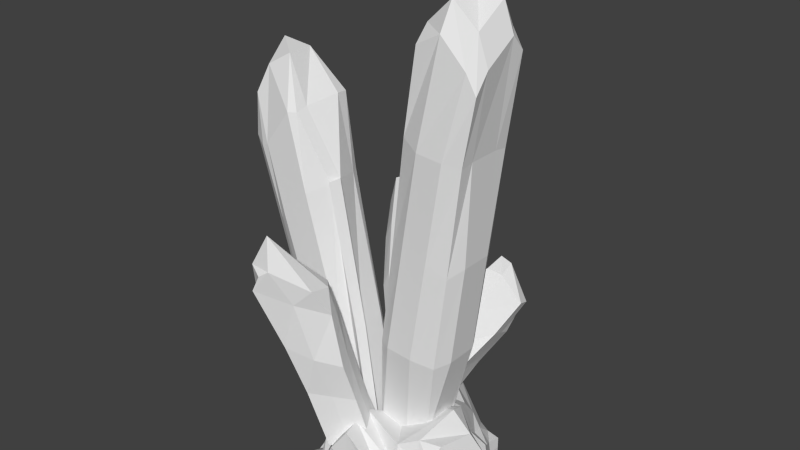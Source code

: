 # Source: crystals03.blend  (saved by Blender 2.72.0; exported with 4.5.12 LTS)
import bpy
from mathutils import Matrix  # noqa: F401  (used for matrix-valued properties, if any)

bpy.ops.wm.read_factory_settings(use_empty=True)
scene = bpy.context.scene
scene.name = 'Scene'

# ---- collections
col_collection_11 = bpy.data.collections.new('Collection 11'); scene.collection.children.link(col_collection_11)

# ---- materials (node trees are filled in below, after node groups)
mat_material = bpy.data.materials.new('Material')
mat_material.alpha_threshold = 0.0
mat_material.use_transparent_shadow = False
mat_material.roughness = 0.5

# ---- material node trees

# ---- world
world_world = bpy.data.worlds.new('World'); scene.world = world_world
world_world.color = (0.05088, 0.05088, 0.05088)
world_world.use_sun_shadow = False
world_world.sun_shadow_jitter_overblur = 0.0
world_world.cycles.sampling_method = 'MANUAL'
world_world.cycles.sample_map_resolution = 256

# ---- meshes
me_cube_008 = bpy.data.meshes.new('Cube.008')
me_cube_008.from_pydata([(0.06955, -0.002234, -0.4027), (-0.06161, -0.1679, 0.3148), (0.01685, 0.1377, -0.4738), (-0.1256, -0.006415, 0.2596), (0.1934, 0.09411, -0.4046), (0.0605, -0.04856, 0.2484), (0.1407, 0.234, -0.4756), (-0.001877, 0.09201, 0.2115), (0.01834, -0.04786, -0.1749), (-0.02782, -0.09924, 0.02038), (-0.08632, -0.1757, 0.2568), (-0.1323, -0.01523, 0.1767), (-0.07463, 0.02509, -0.04273), (-0.02847, 0.07647, -0.238), (0.01333, 0.1273, 0.09031), (0.04969, 0.1605, -0.1074), (0.08435, 0.1925, -0.2766), (0.0873, 0.01469, 0.1409), (0.1259, 0.02367, -0.0582), (0.1431, 0.06559, -0.2103), (-0.1165, -0.1421, 0.333), (0.0432, 0.06774, -0.4383), (0.05349, 0.03815, 0.2275), (0.167, 0.1641, -0.4401), (0.06135, 0.06557, 0.1234), (0.08852, 0.09293, -0.0697), (0.1198, 0.1221, -0.2366), (-0.1167, -0.129, 0.2323), (-0.05122, -0.03708, -0.01117), (-0.005064, 0.0143, -0.2065), (-0.08168, 0.0201, 0.298), (0.07876, 0.1859, -0.4747), (-0.03339, -0.1516, 0.3345), (0.1315, 0.04594, -0.4037), (0.01224, -0.08808, 0.1965), (0.05612, -0.04699, -0.0236), (0.08072, 0.008865, -0.1926), (-0.08057, 0.07767, 0.1648), (-0.0302, 0.1176, -0.04974), (0.008465, 0.1607, -0.2335), (-0.06491, -0.1172, 0.4454), (0.1051, 0.1159, -0.4392)], [], [(29, 13, 2, 21), (39, 16, 6, 31), (26, 19, 4, 23), (36, 8, 0, 33), (41, 31, 6, 23), (40, 30, 3, 20), (32, 1, 10, 34), (34, 10, 9, 35), (35, 9, 8, 36), (22, 5, 17, 24), (24, 17, 18, 25), (25, 18, 19, 26), (30, 7, 14, 37), (37, 14, 15, 38), (38, 15, 16, 39), (20, 3, 11, 27), (27, 11, 12, 28), (28, 12, 13, 29), (9, 28, 29, 8), (10, 27, 28, 9), (1, 20, 27, 10), (15, 25, 26, 16), (14, 24, 25, 15), (7, 22, 24, 14), (32, 40, 20, 1), (33, 41, 23, 4), (16, 26, 23, 6), (8, 29, 21, 0), (0, 21, 41, 33), (5, 22, 40, 32), (12, 38, 39, 13), (11, 37, 38, 12), (3, 30, 37, 11), (18, 35, 36, 19), (17, 34, 35, 18), (5, 32, 34, 17), (22, 7, 30, 40), (21, 2, 31, 41), (19, 36, 33, 4), (13, 39, 31, 2)])
_uv = me_cube_008.uv_layers.new(name='UVMap')
_uv.uv.foreach_set('vector', [0.3196, 0.3107, 0.2525, 0.2778, 0.207, 0.09281, 0.2735, 0.07404, 0.1572, 0.262, 0.1037, 0.2022, 0.1304, 0.08406, 0.1643, 0.08016, 0.6288, 0.2011, 0.5695, 0.2399, 0.5489, 0.07175, 0.5884, 0.005218, 0.4934, 0.2788, 0.4097, 0.314, 0.4385, 0.1131, 0.4935, 0.08638, 0.1972, 0.0001114, 0.1643, 0.08016, 0.1304, 0.08406, 0.07977, 0.01606, 0.1736, 0.9999, 0.1559, 0.8003, 0.2093, 0.7775, 0.2807, 0.9118, 0.4448, 0.8173, 0.4131, 0.8048, 0.3857, 0.7641, 0.4753, 0.6829, 0.4753, 0.6829, 0.3857, 0.7641, 0.388, 0.5278, 0.4756, 0.4605, 0.4756, 0.4605, 0.388, 0.5278, 0.4097, 0.314, 0.4934, 0.2788, 0.6173, 0.7051, 0.535, 0.7146, 0.5841, 0.609, 0.6447, 0.5911, 0.6447, 0.5911, 0.5841, 0.609, 0.5658, 0.4021, 0.6447, 0.3827, 0.6447, 0.3827, 0.5658, 0.4021, 0.5695, 0.2399, 0.6288, 0.2011, 0.1559, 0.8003, 0.0823, 0.7009, 0.07985, 0.5808, 0.1593, 0.6719, 0.1593, 0.6719, 0.07985, 0.5808, 0.08493, 0.3713, 0.1612, 0.4558, 0.1612, 0.4558, 0.08493, 0.3713, 0.1037, 0.2022, 0.1572, 0.262, 0.2807, 0.9118, 0.2093, 0.7775, 0.2445, 0.7138, 0.3288, 0.8085, 0.3288, 0.8085, 0.2445, 0.7138, 0.2632, 0.4922, 0.3288, 0.533, 0.3288, 0.533, 0.2632, 0.4922, 0.2525, 0.2778, 0.3196, 0.3107, 0.388, 0.5278, 0.329, 0.4826, 0.3488, 0.2644, 0.4097, 0.314, 0.3857, 0.7641, 0.3337, 0.7483, 0.329, 0.4826, 0.388, 0.5278, 0.4131, 0.8048, 0.3692, 0.8432, 0.3337, 0.7483, 0.3857, 0.7641, 0.08493, 0.3713, 0.001949, 0.4098, 0.02033, 0.23, 0.1037, 0.2022, 0.07985, 0.5808, 0.0001114, 0.6241, 0.001949, 0.4098, 0.08493, 0.3713, 0.0823, 0.7009, 0.01475, 0.7448, 0.0001114, 0.6241, 0.07985, 0.5808, 0.4448, 0.8173, 0.4646, 0.9279, 0.3692, 0.8432, 0.4131, 0.8048, 0.4935, 0.08638, 0.4925, 0.0001114, 0.5884, 0.005218, 0.5489, 0.07175, 0.1037, 0.2022, 0.02033, 0.23, 0.07977, 0.01606, 0.1304, 0.08406, 0.4097, 0.314, 0.3488, 0.2644, 0.4028, 0.03815, 0.4385, 0.1131, 0.4385, 0.1131, 0.4028, 0.03815, 0.4925, 0.0001114, 0.4935, 0.08638, 0.535, 0.7146, 0.6173, 0.7051, 0.4646, 0.9279, 0.4448, 0.8173, 0.2632, 0.4922, 0.1612, 0.4558, 0.1572, 0.262, 0.2525, 0.2778, 0.2445, 0.7138, 0.1593, 0.6719, 0.1612, 0.4558, 0.2632, 0.4922, 0.2093, 0.7775, 0.1559, 0.8003, 0.1593, 0.6719, 0.2445, 0.7138, 0.5658, 0.4021, 0.4756, 0.4605, 0.4934, 0.2788, 0.5695, 0.2399, 0.5841, 0.609, 0.4753, 0.6829, 0.4756, 0.4605, 0.5658, 0.4021, 0.535, 0.7146, 0.4448, 0.8173, 0.4753, 0.6829, 0.5841, 0.609, 0.01475, 0.7448, 0.0823, 0.7009, 0.1559, 0.8003, 0.1736, 0.9999, 0.2735, 0.07404, 0.207, 0.09281, 0.1643, 0.08016, 0.1972, 0.0001114, 0.5695, 0.2399, 0.4934, 0.2788, 0.4935, 0.08638, 0.5489, 0.07175, 0.2525, 0.2778, 0.1572, 0.262, 0.1643, 0.08016, 0.207, 0.09281])
me_cube_008.materials.append(mat_material)
me_cube_008.use_remesh_preserve_volume = False
me_cube_008.use_remesh_preserve_attributes = False
me_cube_008.use_mirror_vertex_groups = False
me_cube_008.update()
me_cube_007 = bpy.data.meshes.new('Cube.007')
me_cube_007.from_pydata([(0.115, -0.2894, -0.3165), (-0.2312, 0.1459, 0.2433), (0.1346, -0.1757, -0.36), (-0.2136, 0.2306, 0.1924), (0.2154, -0.281, -0.2679), (-0.09723, 0.1642, 0.2952), (0.2206, -0.1686, -0.3184), (-0.09144, 0.2535, 0.2617), (-0.1423, 0.2872, 0.3033), (0.1973, -0.1705, -0.3297), (-0.1646, 0.1798, 0.3678), (0.1882, -0.2833, -0.2811), (0.1443, -0.1749, -0.3553), (-0.2264, 0.1746, 0.3379), (-0.2053, 0.2901, 0.2913), (0.1264, -0.2885, -0.311), (-0.1735, 0.04492, 0.131), (-0.1513, 0.1523, 0.06649), (-0.03529, 0.2008, 0.171), (-0.05757, 0.09344, 0.2355), (-0.08696, 0.05904, 0.2482), (-0.06223, 0.2256, 0.1442), (-0.124, 0.2205, 0.1143), (-0.1488, 0.05388, 0.2183), (-0.06511, 0.05114, -0.08297), (0.05279, -0.08216, -0.2468), (0.05819, 0.09024, 0.01257), (0.1536, -0.0614, -0.1827), (0.0334, -0.02926, 0.08437), (0.1323, -0.1639, -0.1211), (0.001488, -0.05562, 0.08895), (0.1056, -0.1762, -0.1255), (0.0281, 0.1078, -0.01219), (0.1277, -0.05495, -0.1996), (-0.04068, 0.1021, -0.04549), (0.06868, -0.05987, -0.2281), (-0.0673, -0.06136, 0.05565), (0.04664, -0.1812, -0.154), (0.03154, -0.1846, -0.1853), (-0.0899, -0.06836, -0.01117)], [], [(38, 25, 2, 0), (33, 27, 6, 9), (27, 29, 4, 6), (37, 38, 0, 15), (11, 9, 6, 4), (13, 14, 3, 1), (5, 7, 8, 10), (15, 12, 9, 11), (29, 31, 11, 4), (35, 33, 9, 12), (25, 35, 12, 2), (0, 2, 12, 15), (10, 8, 14, 13), (31, 37, 15, 11), (10, 13, 23, 20), (3, 14, 22, 17), (14, 8, 21, 22), (5, 10, 20, 19), (13, 1, 16, 23), (7, 5, 19, 18), (8, 7, 18, 21), (1, 3, 17, 16), (20, 23, 36, 30), (30, 36, 37, 31), (17, 22, 34, 24), (24, 34, 35, 25), (22, 21, 32, 34), (34, 32, 33, 35), (19, 20, 30, 28), (28, 30, 31, 29), (23, 16, 39, 36), (36, 39, 38, 37), (18, 19, 28, 26), (26, 28, 29, 27), (21, 18, 26, 32), (32, 26, 27, 33), (16, 17, 24, 39), (39, 24, 25, 38)])
_uv = me_cube_007.uv_layers.new(name='UVMap')
_uv.uv.foreach_set('vector', [0.2471, 0.2323, 0.1021, 0.2559, 0.1139, 0.1159, 0.1807, 0.09939, 0.7071, 0.2128, 0.6747, 0.2142, 0.6511, 0.05042, 0.6724, 0.03226, 0.6747, 0.2142, 0.5339, 0.2094, 0.5727, 0.03741, 0.6511, 0.05042, 0.2826, 0.2386, 0.2471, 0.2323, 0.1807, 0.09939, 0.1857, 0.08805, 0.5512, 0.0001165, 0.6724, 0.03226, 0.6511, 0.05042, 0.5727, 0.03741, 0.3292, 0.9185, 0.2434, 0.9378, 0.2335, 0.8604, 0.305, 0.8494, 0.5472, 0.8298, 0.6425, 0.8491, 0.6481, 0.9276, 0.5072, 0.9297, 0.1857, 0.08805, 0.1064, 0.1104, 0.06288, 0.0652, 0.2118, 0.0001165, 0.5339, 0.2094, 0.5029, 0.2057, 0.5512, 0.0001165, 0.5727, 0.03741, 0.07322, 0.2746, 0.0001165, 0.2667, 0.06288, 0.0652, 0.1064, 0.1104, 0.1021, 0.2559, 0.07322, 0.2746, 0.1064, 0.1104, 0.1139, 0.1159, 0.1807, 0.09939, 0.1139, 0.1159, 0.1064, 0.1104, 0.1857, 0.08805, 0.3809, 0.9973, 0.2083, 0.9999, 0.2434, 0.9378, 0.3292, 0.9185, 0.3522, 0.2053, 0.2826, 0.2386, 0.1857, 0.08805, 0.2118, 0.0001165, 0.3809, 0.9973, 0.3292, 0.9185, 0.3928, 0.7678, 0.4722, 0.7801, 0.2335, 0.8604, 0.2434, 0.9378, 0.1379, 0.8061, 0.1854, 0.7251, 0.2434, 0.9378, 0.2083, 0.9999, 0.06977, 0.8391, 0.1379, 0.8061, 0.5472, 0.8298, 0.5072, 0.9297, 0.4724, 0.7305, 0.5236, 0.7254, 0.3292, 0.9185, 0.305, 0.8494, 0.3169, 0.7042, 0.3928, 0.7678, 0.6425, 0.8491, 0.5472, 0.8298, 0.5236, 0.7254, 0.661, 0.729, 0.6481, 0.9276, 0.6425, 0.8491, 0.661, 0.729, 0.7097, 0.739, 0.305, 0.8494, 0.2335, 0.8604, 0.1854, 0.7251, 0.3169, 0.7042, 0.4722, 0.7801, 0.3928, 0.7678, 0.3688, 0.5276, 0.4595, 0.5118, 0.4595, 0.5118, 0.3688, 0.5276, 0.2826, 0.2386, 0.3522, 0.2053, 0.1854, 0.7251, 0.1379, 0.8061, 0.08893, 0.5742, 0.139, 0.5171, 0.139, 0.5171, 0.08893, 0.5742, 0.07322, 0.2746, 0.1021, 0.2559, 0.1379, 0.8061, 0.06977, 0.8391, 0.0001165, 0.5863, 0.08893, 0.5742, 0.08893, 0.5742, 0.0001165, 0.5863, 0.0001165, 0.2667, 0.07322, 0.2746, 0.5236, 0.7254, 0.4724, 0.7305, 0.4724, 0.4942, 0.5178, 0.4927, 0.5178, 0.4927, 0.4724, 0.4942, 0.5029, 0.2057, 0.5339, 0.2094, 0.3928, 0.7678, 0.3169, 0.7042, 0.2974, 0.4912, 0.3688, 0.5276, 0.3688, 0.5276, 0.2974, 0.4912, 0.2471, 0.2323, 0.2826, 0.2386, 0.661, 0.729, 0.5236, 0.7254, 0.5178, 0.4927, 0.6724, 0.498, 0.6724, 0.498, 0.5178, 0.4927, 0.5339, 0.2094, 0.6747, 0.2142, 0.7097, 0.739, 0.661, 0.729, 0.6724, 0.498, 0.7186, 0.5028, 0.7186, 0.5028, 0.6724, 0.498, 0.6747, 0.2142, 0.7071, 0.2128, 0.3169, 0.7042, 0.1854, 0.7251, 0.139, 0.5171, 0.2974, 0.4912, 0.2974, 0.4912, 0.139, 0.5171, 0.1021, 0.2559, 0.2471, 0.2323])
me_cube_007.materials.append(mat_material)
me_cube_007.use_remesh_preserve_volume = False
me_cube_007.use_remesh_preserve_attributes = False
me_cube_007.use_mirror_vertex_groups = False
me_cube_007.update()
me_cube_006 = bpy.data.meshes.new('Cube.006')
me_cube_006.from_pydata([(-0.1472, -0.2338, -0.2265), (0.06465, 0.07987, 0.2784), (-0.1729, -0.1047, -0.3113), (0.02775, 0.2084, 0.2029), (-0.004088, -0.2338, -0.2824), (0.2045, 0.101, 0.1713), (-0.02975, -0.1047, -0.3672), (0.143, 0.1802, 0.07893), (-0.09271, -0.1353, -0.07859), (-0.05279, -0.06032, 0.05327), (-0.01242, 0.0195, 0.2188), (-0.03568, 0.1777, 0.1098), (-0.07559, 0.0544, -0.02205), (-0.1155, -0.02062, -0.1539), (0.1306, 0.1281, 0.007134), (0.06668, 0.04224, -0.1137), (0.0192, -0.0267, -0.2246), (0.1524, 0.01727, 0.05786), (0.08718, -0.09217, -0.05858), (0.04085, -0.136, -0.1594), (0.07252, 0.1561, 0.3017), (-0.16, -0.1693, -0.2689), (0.1943, 0.1533, 0.1516), (-0.01692, -0.1693, -0.3248), (0.1415, 0.07268, 0.0325), (0.07693, -0.009702, -0.08616), (0.03003, -0.08135, -0.192), (-0.02525, 0.08407, 0.1764), (-0.06419, -0.002961, 0.01561), (-0.1041, -0.07798, -0.1163), (0.09543, 0.2194, 0.2072), (-0.1013, -0.1047, -0.3392), (0.1244, 0.08655, 0.2692), (-0.07564, -0.2338, -0.2544), (0.07583, 0.002476, 0.1383), (0.0172, -0.09151, -0.002654), (-0.02593, -0.1357, -0.119), (0.04625, 0.2003, 0.07056), (-0.004454, 0.1034, -0.06789), (-0.04815, 0.03137, -0.1893), (0.1255, 0.1433, 0.2949), (-0.08847, -0.1693, -0.2968)], [], [(29, 13, 2, 21), (39, 16, 6, 31), (26, 19, 4, 23), (36, 8, 0, 33), (41, 31, 6, 23), (40, 30, 3, 20), (32, 1, 10, 34), (34, 10, 9, 35), (35, 9, 8, 36), (22, 5, 17, 24), (24, 17, 18, 25), (25, 18, 19, 26), (30, 7, 14, 37), (37, 14, 15, 38), (38, 15, 16, 39), (20, 3, 11, 27), (27, 11, 12, 28), (28, 12, 13, 29), (9, 28, 29, 8), (10, 27, 28, 9), (1, 20, 27, 10), (15, 25, 26, 16), (14, 24, 25, 15), (7, 22, 24, 14), (32, 40, 20, 1), (33, 41, 23, 4), (16, 26, 23, 6), (8, 29, 21, 0), (0, 21, 41, 33), (5, 22, 40, 32), (12, 38, 39, 13), (11, 37, 38, 12), (3, 30, 37, 11), (18, 35, 36, 19), (17, 34, 35, 18), (5, 32, 34, 17), (22, 7, 30, 40), (21, 2, 31, 41), (19, 36, 33, 4), (13, 39, 31, 2)])
_uv = me_cube_006.uv_layers.new(name='UVMap')
_uv.uv.foreach_set('vector', [0.2346, 0.311, 0.1462, 0.3008, 0.1731, 0.1085, 0.2377, 0.108, 0.8796, 0.316, 0.7497, 0.286, 0.7181, 0.1238, 0.7878, 0.0228, 0.668, 0.2964, 0.5839, 0.3038, 0.5888, 0.1273, 0.6525, 0.1166, 0.4459, 0.2764, 0.3333, 0.3135, 0.3055, 0.1254, 0.3612, 0.03723, 0.6367, 0.0001333, 0.7878, 0.0228, 0.7181, 0.1238, 0.6525, 0.1166, 0.2742, 0.9763, 0.1139, 0.9445, 0.1437, 0.858, 0.2442, 0.9146, 0.3493, 0.9326, 0.3075, 0.8709, 0.3154, 0.7571, 0.4595, 0.745, 0.4595, 0.745, 0.3154, 0.7571, 0.3338, 0.5357, 0.4595, 0.4768, 0.4595, 0.4768, 0.3338, 0.5357, 0.3333, 0.3135, 0.4459, 0.2764, 0.7062, 0.8293, 0.6525, 0.8202, 0.6204, 0.6708, 0.6963, 0.6702, 0.6963, 0.6702, 0.6204, 0.6708, 0.5749, 0.4583, 0.6867, 0.4728, 0.6867, 0.4728, 0.5749, 0.4583, 0.5839, 0.3038, 0.668, 0.2964, 0.8051, 0.9409, 0.7782, 0.7734, 0.7696, 0.6743, 0.9006, 0.7667, 0.9006, 0.7667, 0.7696, 0.6743, 0.7654, 0.4704, 0.9006, 0.5241, 0.9006, 0.5241, 0.7654, 0.4704, 0.7497, 0.286, 0.8796, 0.316, 0.2442, 0.9146, 0.1437, 0.858, 0.1157, 0.7383, 0.2373, 0.748, 0.2373, 0.748, 0.1157, 0.7383, 0.1453, 0.5166, 0.2406, 0.5232, 0.2406, 0.5232, 0.1453, 0.5166, 0.1462, 0.3008, 0.2346, 0.311, 0.3338, 0.5357, 0.2406, 0.5232, 0.2346, 0.311, 0.3333, 0.3135, 0.3154, 0.7571, 0.2373, 0.748, 0.2406, 0.5232, 0.3338, 0.5357, 0.3075, 0.8709, 0.2442, 0.9146, 0.2373, 0.748, 0.3154, 0.7571, 0.7654, 0.4704, 0.6867, 0.4728, 0.668, 0.2964, 0.7497, 0.286, 0.7696, 0.6743, 0.6963, 0.6702, 0.6867, 0.4728, 0.7654, 0.4704, 0.7782, 0.7734, 0.7062, 0.8293, 0.6963, 0.6702, 0.7696, 0.6743, 0.3493, 0.9326, 0.2742, 0.9763, 0.2442, 0.9146, 0.3075, 0.8709, 0.5092, 0.06892, 0.6367, 0.0001333, 0.6525, 0.1166, 0.5888, 0.1273, 0.7497, 0.286, 0.668, 0.2964, 0.6525, 0.1166, 0.7181, 0.1238, 0.3333, 0.3135, 0.2346, 0.311, 0.2377, 0.108, 0.3055, 0.1254, 0.3055, 0.1254, 0.2377, 0.108, 0.2346, 0.0001333, 0.3612, 0.03723, 0.6525, 0.8202, 0.7062, 0.8293, 0.6491, 0.9999, 0.5842, 0.9477, 0.1453, 0.5166, 0.005132, 0.5207, 0.0224, 0.3086, 0.1462, 0.3008, 0.1157, 0.7383, 0.0001333, 0.7726, 0.005132, 0.5207, 0.1453, 0.5166, 0.1437, 0.858, 0.1139, 0.9445, 0.0001333, 0.7726, 0.1157, 0.7383, 0.5749, 0.4583, 0.4598, 0.4907, 0.4764, 0.3087, 0.5839, 0.3038, 0.6204, 0.6708, 0.487, 0.7409, 0.4598, 0.4907, 0.5749, 0.4583, 0.6525, 0.8202, 0.5842, 0.9477, 0.487, 0.7409, 0.6204, 0.6708, 0.7062, 0.8293, 0.7782, 0.7734, 0.8051, 0.9409, 0.6491, 0.9999, 0.2377, 0.108, 0.1731, 0.1085, 0.1047, 0.04194, 0.2346, 0.0001333, 0.5839, 0.3038, 0.4764, 0.3087, 0.5092, 0.06892, 0.5888, 0.1273, 0.1462, 0.3008, 0.0224, 0.3086, 0.1047, 0.04194, 0.1731, 0.1085])
me_cube_006.materials.append(mat_material)
me_cube_006.use_remesh_preserve_volume = False
me_cube_006.use_remesh_preserve_attributes = False
me_cube_006.use_mirror_vertex_groups = False
me_cube_006.update()
me_cube_005 = bpy.data.meshes.new('Cube.005')
me_cube_005.from_pydata([(-0.1857, -0.08818, -0.7989), (-0.02152, -0.1153, 0.6714), (-0.1857, 0.09376, -0.7989), (-0.02152, 0.1153, 0.6714), (-0.004625, -0.06419, -0.8272), (0.2064, -0.1153, 0.5557), (-0.004625, 0.06977, -0.8272), (0.2081, 0.1153, 0.6442), (0.06883, 0.1153, 0.7203), (0.1684, 0.1153, 0.7118), (-0.07072, 0.1153, -0.8179), (-0.1536, 0.09376, -0.809), (0.1667, -0.1153, 0.6233), (0.06883, -0.1153, 0.7203), (-0.1536, -0.08818, -0.809), (-0.075, -0.08818, -0.818), (-0.0204, -0.06155, 0.7291), (-0.0204, 0.06155, 0.7291), (-0.2111, 0.06155, -0.7995), (-0.2111, -0.06155, -0.7995), (0.2093, 0.06155, 0.7019), (0.2078, -0.06155, 0.626), (-0.004625, -0.03297, -0.8272), (-0.004625, 0.03855, -0.8272), (0.1703, 0.06155, 0.8094), (0.1688, -0.06155, 0.7335), (0.07113, 0.06155, 0.8393), (0.07072, -0.06155, 0.8179), (-0.1703, 0.06155, -0.8094), (-0.1703, -0.06155, -0.8094), (-0.07072, 0.06155, -0.8179), (-0.07072, -0.06155, -0.8179), (-0.1637, -0.1153, -0.4318), (-0.1163, -0.1153, -0.06404), (-0.06783, -0.1153, 0.3602), (-0.06783, 0.1153, 0.3602), (-0.1163, 0.1153, -0.06404), (-0.1637, 0.1153, -0.4318), (0.1614, 0.1153, 0.3113), (0.1133, 0.1153, -0.09125), (0.06592, 0.1153, -0.459), (0.1614, -0.1153, 0.3113), (0.1133, -0.1153, -0.09125), (0.06592, -0.1153, -0.459), (0.1086, -0.1493, 0.3293), (0.04885, -0.1493, -0.05307), (-0.01093, -0.1493, -0.4355), (0.009044, -0.1493, 0.3379), (-0.05074, -0.1493, -0.04454), (-0.1105, -0.1493, -0.427), (0.009044, 0.1379, 0.3379), (-0.05074, 0.1153, -0.04454), (-0.1105, 0.1153, -0.427), (0.1086, 0.1379, 0.3293), (0.04885, 0.1153, -0.05307), (-0.01093, 0.1153, -0.4355), (0.1616, 0.06155, 0.3197), (0.1464, 0.06155, -0.06166), (0.09871, 0.06155, -0.4438), (0.1616, -0.06155, 0.3197), (0.1464, -0.06155, -0.06166), (0.09871, -0.06155, -0.4438), (-0.06809, -0.06155, 0.3469), (-0.1486, -0.06155, -0.03596), (-0.1635, -0.06155, -0.4173), (-0.06809, 0.06155, 0.3469), (-0.1486, 0.06155, -0.03596), (-0.1635, 0.06155, -0.4173), (-0.075, 0.1056, -0.8178), (-0.1535, 0.1058, -0.8088), (-0.1105, 0.1395, -0.4269), (-0.01093, 0.1393, -0.4354), (0.009039, 0.1575, 0.3376), (-0.05074, 0.1857, -0.04462), (0.1086, 0.1572, 0.3291), (0.04885, 0.1854, -0.05315)], [], [(67, 37, 2, 18), (55, 40, 6, 10), (61, 43, 4, 22), (49, 32, 0, 14), (30, 10, 6, 23), (26, 8, 3, 17), (20, 7, 9, 24), (24, 9, 8, 26), (18, 2, 11, 28), (28, 11, 10, 30), (43, 46, 15, 4), (46, 49, 14, 15), (37, 52, 11, 2), (53, 54, 75, 74), (14, 29, 31, 15), (29, 28, 30, 31), (0, 19, 29, 14), (19, 18, 28, 29), (12, 25, 27, 13), (25, 24, 26, 27), (5, 21, 25, 12), (21, 20, 24, 25), (13, 27, 16, 1), (27, 26, 17, 16), (15, 31, 22, 4), (31, 30, 23, 22), (40, 58, 23, 6), (58, 61, 22, 23), (32, 64, 19, 0), (64, 67, 18, 19), (16, 17, 65, 62), (62, 65, 66, 63), (63, 66, 67, 64), (1, 16, 62, 34), (34, 62, 63, 33), (33, 63, 64, 32), (20, 21, 59, 56), (56, 59, 60, 57), (57, 60, 61, 58), (7, 20, 56, 38), (38, 56, 57, 39), (39, 57, 58, 40), (8, 9, 53, 50), (54, 55, 71, 75), (50, 53, 74, 72), (3, 8, 50, 35), (35, 50, 51, 36), (36, 51, 52, 37), (12, 13, 47, 44), (44, 47, 48, 45), (45, 48, 49, 46), (5, 12, 44, 41), (41, 44, 45, 42), (42, 45, 46, 43), (13, 1, 34, 47), (47, 34, 33, 48), (48, 33, 32, 49), (21, 5, 41, 59), (59, 41, 42, 60), (60, 42, 43, 61), (9, 7, 38, 53), (53, 38, 39, 54), (54, 39, 40, 55), (17, 3, 35, 65), (65, 35, 36, 66), (66, 36, 37, 67), (70, 71, 68, 69), (72, 74, 75, 73), (73, 75, 71, 70), (52, 51, 73, 70), (51, 50, 72, 73), (55, 10, 68, 71), (11, 52, 70, 69), (10, 11, 69, 68)])
_uv = me_cube_005.uv_layers.new(name='UVMap')
_uv.uv.foreach_set('vector', [0.3394, 0.309, 0.3067, 0.3036, 0.2865, 0.1271, 0.3047, 0.1196, 0.1892, 0.3038, 0.147, 0.2884, 0.2015, 0.1123, 0.2315, 0.1243, 0.626, 0.2195, 0.5922, 0.2118, 0.5779, 0.0242, 0.5929, 0.01287, 0.4918, 0.2171, 0.4589, 0.2086, 0.4825, 0.01776, 0.4998, 0.01547, 0.2302, 0.09886, 0.2315, 0.1243, 0.2015, 0.1123, 0.1899, 0.09851, 0.1791, 0.9297, 0.1819, 0.8913, 0.2127, 0.8743, 0.2228, 0.9061, 0.1201, 0.8959, 0.1343, 0.8671, 0.1491, 0.8895, 0.1511, 0.9242, 0.1511, 0.9242, 0.1491, 0.8895, 0.1819, 0.8913, 0.1791, 0.9297, 0.3047, 0.1196, 0.2865, 0.1271, 0.2709, 0.1231, 0.2844, 0.1085, 0.2844, 0.1085, 0.2709, 0.1231, 0.2315, 0.1243, 0.2302, 0.09886, 0.5922, 0.2118, 0.5456, 0.2203, 0.5408, 0.01949, 0.5779, 0.0242, 0.5456, 0.2203, 0.4918, 0.2171, 0.4998, 0.01547, 0.5408, 0.01949, 0.3067, 0.3036, 0.2808, 0.3098, 0.2709, 0.1231, 0.2865, 0.1271, 0.155, 0.7101, 0.1397, 0.5149, 0.1807, 0.5205, 0.1633, 0.7026, 0.4998, 0.01547, 0.489, 0.0001081, 0.548, 0.004405, 0.5408, 0.01949, 0.328, 0.02722, 0.2844, 0.1085, 0.2302, 0.09886, 0.2279, 0.0001081, 0.4825, 0.01776, 0.4637, 0.00866, 0.489, 0.0001081, 0.4998, 0.01547, 0.3614, 0.05038, 0.3047, 0.1196, 0.2844, 0.1085, 0.328, 0.02722, 0.5598, 0.7969, 0.5637, 0.8703, 0.4911, 0.9084, 0.5019, 0.8428, 0.09066, 0.9659, 0.1511, 0.9242, 0.1791, 0.9297, 0.1838, 0.9999, 0.5813, 0.7636, 0.601, 0.8075, 0.5637, 0.8703, 0.5598, 0.7969, 0.04609, 0.8982, 0.1201, 0.8959, 0.1511, 0.9242, 0.09066, 0.9659, 0.5019, 0.8428, 0.4911, 0.9084, 0.4391, 0.8462, 0.4619, 0.8079, 0.1838, 0.9999, 0.1791, 0.9297, 0.2228, 0.9061, 0.2636, 0.9576, 0.5408, 0.01949, 0.548, 0.004405, 0.5929, 0.01287, 0.5779, 0.0242, 0.2279, 0.0001081, 0.2302, 0.09886, 0.1899, 0.09851, 0.1631, 0.04333, 0.147, 0.2884, 0.11, 0.2896, 0.1899, 0.09851, 0.2015, 0.1123, 0.11, 0.2896, 0.03874, 0.2674, 0.1631, 0.04333, 0.1899, 0.09851, 0.4589, 0.2086, 0.4291, 0.2135, 0.4637, 0.00866, 0.4825, 0.01776, 0.4169, 0.2999, 0.3394, 0.309, 0.3047, 0.1196, 0.3614, 0.05038, 0.2636, 0.9576, 0.2228, 0.9061, 0.2859, 0.7387, 0.351, 0.761, 0.351, 0.761, 0.2859, 0.7387, 0.3453, 0.5341, 0.4169, 0.5437, 0.4169, 0.5437, 0.3453, 0.5341, 0.3394, 0.309, 0.4169, 0.2999, 0.4619, 0.8079, 0.4391, 0.8462, 0.4201, 0.6452, 0.4505, 0.651, 0.4505, 0.651, 0.4201, 0.6452, 0.4172, 0.4254, 0.4533, 0.4124, 0.4533, 0.4124, 0.4172, 0.4254, 0.4291, 0.2135, 0.4589, 0.2086, 0.1201, 0.8959, 0.04609, 0.8982, 0.02156, 0.7238, 0.09091, 0.7152, 0.09091, 0.7152, 0.02156, 0.7238, 0.0001081, 0.5061, 0.07127, 0.51, 0.07127, 0.51, 0.0001081, 0.5061, 0.03874, 0.2674, 0.11, 0.2896, 0.1343, 0.8671, 0.1201, 0.8959, 0.09091, 0.7152, 0.1209, 0.7071, 0.1209, 0.7071, 0.09091, 0.7152, 0.07127, 0.51, 0.1049, 0.4953, 0.1049, 0.4953, 0.07127, 0.51, 0.11, 0.2896, 0.147, 0.2884, 0.1819, 0.8913, 0.1491, 0.8895, 0.155, 0.7101, 0.2123, 0.7162, 0.1397, 0.5149, 0.1892, 0.3038, 0.2025, 0.3071, 0.1807, 0.5205, 0.2123, 0.7162, 0.155, 0.7101, 0.1633, 0.7026, 0.2056, 0.7037, 0.2127, 0.8743, 0.1819, 0.8913, 0.2123, 0.7162, 0.2555, 0.7367, 0.2555, 0.7367, 0.2123, 0.7162, 0.2771, 0.5286, 0.3121, 0.5172, 0.3121, 0.5172, 0.2771, 0.5286, 0.2808, 0.3098, 0.3067, 0.3036, 0.5598, 0.7969, 0.5019, 0.8428, 0.4983, 0.6432, 0.5514, 0.6465, 0.5514, 0.6465, 0.4983, 0.6432, 0.4931, 0.4284, 0.5493, 0.4313, 0.5493, 0.4313, 0.4931, 0.4284, 0.4918, 0.2171, 0.5456, 0.2203, 0.5813, 0.7636, 0.5598, 0.7969, 0.5514, 0.6465, 0.5879, 0.6421, 0.5879, 0.6421, 0.5514, 0.6465, 0.5493, 0.4313, 0.5922, 0.415, 0.5922, 0.415, 0.5493, 0.4313, 0.5456, 0.2203, 0.5922, 0.2118, 0.5019, 0.8428, 0.4619, 0.8079, 0.4505, 0.651, 0.4983, 0.6432, 0.4983, 0.6432, 0.4505, 0.651, 0.4533, 0.4124, 0.4931, 0.4284, 0.4931, 0.4284, 0.4533, 0.4124, 0.4589, 0.2086, 0.4918, 0.2171, 0.601, 0.8075, 0.5813, 0.7636, 0.5879, 0.6421, 0.6179, 0.6486, 0.6179, 0.6486, 0.5879, 0.6421, 0.5922, 0.415, 0.626, 0.4338, 0.626, 0.4338, 0.5922, 0.415, 0.5922, 0.2118, 0.626, 0.2195, 0.1491, 0.8895, 0.1343, 0.8671, 0.1209, 0.7071, 0.155, 0.7101, 0.155, 0.7101, 0.1209, 0.7071, 0.1049, 0.4953, 0.1397, 0.5149, 0.1397, 0.5149, 0.1049, 0.4953, 0.147, 0.2884, 0.1892, 0.3038, 0.2228, 0.9061, 0.2127, 0.8743, 0.2555, 0.7367, 0.2859, 0.7387, 0.2859, 0.7387, 0.2555, 0.7367, 0.3121, 0.5172, 0.3453, 0.5341, 0.3453, 0.5341, 0.3121, 0.5172, 0.3067, 0.3036, 0.3394, 0.309, 0.2659, 0.3103, 0.2025, 0.3071, 0.2356, 0.1272, 0.2657, 0.1291, 0.2056, 0.7037, 0.1633, 0.7026, 0.1807, 0.5205, 0.2363, 0.5234, 0.2363, 0.5234, 0.1807, 0.5205, 0.2025, 0.3071, 0.2659, 0.3103, 0.2808, 0.3098, 0.2771, 0.5286, 0.2363, 0.5234, 0.2659, 0.3103, 0.2771, 0.5286, 0.2123, 0.7162, 0.2056, 0.7037, 0.2363, 0.5234, 0.1892, 0.3038, 0.2315, 0.1243, 0.2356, 0.1272, 0.2025, 0.3071, 0.2709, 0.1231, 0.2808, 0.3098, 0.2659, 0.3103, 0.2657, 0.1291, 0.2315, 0.1243, 0.2709, 0.1231, 0.2657, 0.1291, 0.2356, 0.1272])
me_cube_005.materials.append(mat_material)
me_cube_005.use_remesh_preserve_volume = False
me_cube_005.use_remesh_preserve_attributes = False
me_cube_005.use_mirror_vertex_groups = False
me_cube_005.update()
me_cube_004 = bpy.data.meshes.new('Cube.004')
me_cube_004.from_pydata([(-0.2927, -0.3982, 0.05874), (-0.3298, 0.3999, -0.07351), (0.3135, 0.3999, -0.08757), (0.3135, -0.3833, -0.0279), (-0.3298, -0.3833, -0.1121), (-0.3298, 0.3999, -0.1121), (0.3135, 0.3999, -0.1121), (0.3135, -0.3833, -0.1154), (-0.4086, 0.002841, -0.1121), (-0.4028, 0.002633, 0.2068), (0.4366, 0.0007917, -0.1121), (0.4504, 0.01249, 0.07569), (-0.0008808, 0.5314, -0.1121), (-0.0003386, 0.4557, 0.00806), (-0.0007045, -0.5979, -0.107), (0.02518, -0.5464, 0.07455), (0.0, 0.0, 0.1121), (0.0, 0.0, -0.1121), (-0.3797, -0.2419, 0.04045), (0.3623, -0.2184, -0.1154), (-0.3727, -0.2184, -0.1121), (0.3623, -0.2184, -0.0279), (0.002413, -0.3364, 0.2295), (-0.0001176, -0.2724, -0.1121), (-0.3425, 0.2115, -0.1121), (0.4018, 0.2493, 0.1121), (-0.4098, 0.1713, 0.0334), (0.3623, 0.2291, -0.1121), (-0.01025, 0.1683, 0.0759), (-0.0006083, 0.2685, -0.1121), (0.1778, 0.4514, -0.1121), (0.1712, -0.4263, 0.0204), (0.2247, 7.646e-06, 0.1121), (0.1835, 0.4629, 0.00806), (0.1778, -0.4406, -0.1121), (0.2239, 9.511e-05, -0.1121), (0.188, -0.2472, 0.1497), (0.196, -0.2393, -0.1121), (0.2091, 0.2567, 0.00806), (0.2002, 0.25, -0.1121), (-0.1915, 0.3876, -0.08195), (-0.1903, -0.5008, -0.107), (-0.2173, 0.001118, -0.1121), (-0.1884, 0.4514, -0.1121), (-0.1849, -0.425, 0.1838), (-0.1911, 0.07498, 0.1909), (-0.2025, -0.2393, -0.1121), (-0.27, -0.2177, 0.1684), (-0.1924, 0.2333, -0.1121), (-0.2435, 0.2383, 0.05221), (-0.3298, 0.302, -0.1121), (0.343, 0.3255, 0.01228), (-0.3565, 0.2868, -0.02006), (0.328, 0.3136, -0.1121), (0.003369, 0.2887, 0.02017), (-0.0008808, 0.3988, -0.1121), (0.1918, 0.3609, 0.00806), (0.1868, 0.3534, -0.1121), (-0.1884, 0.3399, -0.1121), (-0.2145, 0.3513, -0.03223), (0.1009, 0.5051, 0.00806), (0.09808, -0.4889, -0.1121), (0.1124, 0.0, -0.1121), (0.1068, -0.2618, -0.1121), (0.1052, 0.2612, -0.1121), (0.09808, 0.4948, -0.1121), (0.1003, -0.4709, 0.07204), (0.1124, 0.0, 0.1121), (0.09992, -0.2973, 0.1896), (0.139, 0.1479, 0.04066), (0.1028, 0.3845, -0.1121), (0.1092, 0.2626, 0.01257), (0.04377, 0.2546, 0.1344), (0.05161, 0.3238, 0.09819), (0.1068, 0.2433, 0.1602), (0.1147, 0.3126, 0.09383), (-0.2584, 0.4151, -0.07773), (-0.2584, -0.4002, -0.1121), (-0.3169, 0.001917, -0.1121), (-0.2914, -0.2288, -0.1121), (-0.2711, 0.2213, -0.1121), (-0.2584, 0.4151, -0.1121), (-0.2376, -0.4001, 0.1213), (-0.2972, 0.03879, 0.1988), (-0.3063, -0.2384, 0.08108), (-0.3294, 0.2086, 0.04297), (-0.2584, 0.3132, -0.1121), (-0.2841, 0.3107, -0.02614), (-0.3809, 0.2319, 0.006671), (0.3435, 0.2727, -0.1121), (-0.003425, 0.2286, 0.05968), (-0.0007826, 0.3335, -0.1121), (0.1988, 0.3079, 0.00806), (0.1895, 0.2985, -0.1121), (-0.1904, 0.2873, -0.1121), (-0.2177, 0.2956, 0.05255), (-0.3332, 0.2556, -0.1121), (0.3715, 0.291, 0.06221), (0.104, 0.3235, -0.1121), (0.1407, 0.2047, 0.009145), (0.04769, 0.2892, 0.1251), (0.1107, 0.278, 0.1421), (-0.2605, 0.2644, -0.1121), (-0.3018, 0.2708, 0.04542), (-0.4187, 0.09642, 0.1201), (0.403, 0.1264, -0.1121), (-0.005127, 0.08413, 0.09402), (-0.0002615, 0.1359, -0.1121), (-0.3727, 0.1172, -0.1121), (0.4126, 0.1404, 0.0963), (0.2215, 0.1355, 0.0601), (0.2151, 0.1327, -0.1121), (-0.2058, 0.1264, -0.1121), (-0.2237, 0.1635, 0.1215), (0.1111, 0.1358, -0.1121), (0.106, 0.07435, 0.0764), (-0.2914, 0.1209, -0.1121), (-0.3237, 0.1324, 0.1209), (0.2438, 0.4151, -0.1121), (0.2438, -0.3782, -0.01657), (0.3566, -0.01002, 0.1264), (0.2791, -0.2294, 0.06091), (0.2988, 0.248, 0.0601), (0.2466, 0.4191, -0.03976), (0.2438, -0.4002, -0.1137), (0.3313, 0.0004701, -0.1121), (0.2829, -0.2288, -0.1137), (0.2829, 0.2374, -0.1121), (0.2635, 0.3337, 0.01017), (0.2535, 0.3233, -0.1121), (0.2809, 0.294, 0.03513), (0.2675, 0.2825, -0.1121), (0.3192, 0.1237, 0.1241), (0.3131, 0.1298, -0.1121), (-0.3262, -0.3172, 0.0496), (0.328, -0.2987, -0.1154), (0.01381, -0.4413, 0.152), (-0.0003213, -0.4056, -0.1121), (-0.3425, -0.2987, -0.1121), (0.328, -0.2987, -0.0279), (0.1888, -0.3252, 0.03484), (0.1869, -0.3447, -0.1121), (-0.1954, -0.3447, -0.1121), (-0.2252, -0.3209, 0.1966), (0.1028, -0.3805, -0.1121), (0.1155, -0.3561, 0.08648), (-0.2666, -0.3099, -0.1121), (-0.2493, -0.3148, 0.1092), (0.2542, -0.3026, 0.02217), (0.2535, -0.3099, -0.1137), (-0.3112, -0.3908, -0.0267), (-0.3298, 0.3999, -0.09282), (0.3135, 0.3999, -0.09985), (0.3135, -0.3833, -0.07163), (-0.4045, 0.002831, 0.04732), (0.4406, 0.006725, -0.01822), (-0.000581, 0.452, -0.05204), (0.01199, -0.566, -0.01803), (0.3623, -0.2184, -0.07163), (-0.3755, -0.2296, -0.03584), (-0.3711, 0.1911, -0.03937), (0.3713, 0.2337, 0.0), (0.1787, 0.4532, -0.05204), (0.1741, -0.4325, -0.04586), (-0.1831, -0.4315, 0.02474), (-0.1915, 0.3876, -0.09704), (-0.3397, 0.2919, -0.06609), (0.3302, 0.3154, -0.04993), (0.09849, -0.4772, -0.02004), (0.09858, 0.4966, -0.05204), (-0.2461, -0.3965, 0.004573), (-0.2584, 0.4151, -0.09493), (0.349, 0.2763, -0.02496), (-0.3511, 0.2411, -0.05273), (0.404, 0.1323, -0.007918), (-0.3899, 0.1066, 0.003977), (0.244, 0.4154, -0.07594), (0.2436, -0.389, -0.06516), (0.328, -0.2987, -0.07163), (-0.3341, -0.3077, -0.03127)], [], [(166, 52, 1, 151), (176, 123, 2, 152), (178, 139, 3, 153), (170, 82, 0, 150), (128, 51, 2, 123), (86, 50, 5, 81), (159, 18, 9, 154), (174, 109, 11, 155), (121, 21, 11, 120), (79, 20, 8, 78), (165, 40, 13, 156), (168, 66, 15, 157), (59, 54, 13, 40), (70, 55, 12, 65), (47, 22, 16, 45), (63, 23, 17, 62), (155, 11, 21, 158), (179, 134, 18, 159), (148, 139, 21, 121), (146, 138, 20, 79), (143, 136, 22, 47), (144, 137, 23, 63), (175, 104, 26, 160), (132, 109, 25, 122), (116, 108, 24, 80), (172, 97, 25, 161), (113, 106, 28, 49), (114, 107, 29, 64), (169, 60, 33, 162), (71, 56, 33, 60), (68, 36, 32, 67), (177, 119, 31, 163), (129, 57, 30, 118), (126, 37, 35, 125), (145, 140, 36, 68), (149, 141, 37, 126), (115, 110, 38, 69), (133, 111, 39, 127), (157, 15, 44, 164), (55, 58, 43, 12), (23, 46, 42, 17), (171, 76, 40, 165), (87, 59, 40, 76), (84, 47, 45, 83), (137, 142, 46, 23), (147, 143, 47, 84), (107, 112, 48, 29), (117, 113, 49, 85), (173, 88, 52, 166), (130, 97, 51, 128), (102, 96, 50, 86), (95, 90, 54, 59), (98, 91, 55, 70), (152, 2, 51, 167), (99, 92, 56, 71), (131, 93, 57, 129), (91, 94, 58, 55), (103, 95, 59, 87), (163, 31, 66, 168), (57, 70, 65, 30), (37, 63, 62, 35), (141, 144, 63, 37), (111, 114, 64, 39), (156, 13, 60, 169), (54, 71, 60, 13), (22, 68, 67, 16), (136, 145, 68, 22), (106, 115, 69, 28), (93, 98, 70, 57), (99, 101, 74, 69), (100, 101, 75, 73), (54, 73, 75, 71), (69, 74, 72, 28), (90, 100, 73, 54), (164, 44, 82, 170), (58, 86, 81, 43), (46, 79, 78, 42), (142, 146, 79, 46), (112, 116, 80, 48), (151, 1, 76, 171), (52, 87, 76, 1), (18, 84, 83, 9), (134, 147, 84, 18), (104, 117, 85, 26), (94, 102, 86, 58), (88, 103, 87, 52), (167, 51, 97, 172), (160, 26, 88, 173), (122, 25, 97, 130), (80, 24, 96, 102), (49, 28, 90, 95), (64, 29, 91, 98), (69, 38, 92, 99), (127, 39, 93, 131), (29, 48, 94, 91), (85, 49, 95, 103), (39, 64, 98, 93), (71, 75, 101, 99), (72, 74, 101, 100), (28, 72, 100, 90), (48, 80, 102, 94), (26, 85, 103, 88), (161, 25, 109, 174), (154, 9, 104, 175), (120, 11, 109, 132), (78, 8, 108, 116), (45, 16, 106, 113), (62, 17, 107, 114), (67, 32, 110, 115), (125, 35, 111, 133), (17, 42, 112, 107), (83, 45, 113, 117), (35, 62, 114, 111), (16, 67, 115, 106), (42, 78, 116, 112), (9, 83, 117, 104), (162, 33, 123, 176), (56, 128, 123, 33), (36, 121, 120, 32), (140, 148, 121, 36), (110, 132, 122, 38), (153, 3, 119, 177), (53, 129, 118, 6), (19, 126, 125, 10), (135, 149, 126, 19), (105, 133, 127, 27), (92, 130, 128, 56), (89, 131, 129, 53), (38, 122, 130, 92), (27, 127, 131, 89), (32, 120, 132, 110), (10, 125, 133, 105), (158, 21, 139, 178), (150, 0, 134, 179), (119, 3, 139, 148), (77, 4, 138, 146), (44, 15, 136, 143), (61, 14, 137, 144), (66, 31, 140, 145), (124, 34, 141, 149), (14, 41, 142, 137), (82, 44, 143, 147), (34, 61, 144, 141), (15, 66, 145, 136), (41, 77, 146, 142), (0, 82, 147, 134), (31, 119, 148, 140), (7, 124, 149, 135), (50, 166, 151, 5), (118, 176, 152, 6), (135, 178, 153, 7), (77, 170, 150, 4), (20, 159, 154, 8), (105, 174, 155, 10), (43, 165, 156, 12), (61, 168, 157, 14), (10, 155, 158, 19), (138, 179, 159, 20), (108, 175, 160, 24), (89, 172, 161, 27), (65, 169, 162, 30), (124, 177, 163, 34), (14, 157, 164, 41), (81, 171, 165, 43), (96, 173, 166, 50), (6, 152, 167, 53), (34, 163, 168, 61), (12, 156, 169, 65), (41, 164, 170, 77), (5, 151, 171, 81), (53, 167, 172, 89), (24, 160, 173, 96), (27, 161, 174, 105), (8, 154, 175, 108), (30, 162, 176, 118), (7, 153, 177, 124), (19, 158, 178, 135), (4, 150, 179, 138)])
_uv = me_cube_004.uv_layers.new(name='UVMap')
_uv.uv.foreach_set('vector', [0.5486, 0.06228, 0.5333, 0.08212, 0.6233, 0.07924, 0.626, 0.07011, 0.6273, 0.4705, 0.6102, 0.4662, 0.6179, 0.526, 0.6238, 0.5277, 0.1571, 0.5627, 0.157, 0.5411, 0.08974, 0.5439, 0.09057, 0.5649, 0.06328, 0.1611, 0.1171, 0.1743, 0.09543, 0.126, 0.05416, 0.1089, 0.5412, 0.4608, 0.5355, 0.5118, 0.6179, 0.526, 0.6102, 0.4662, 0.4581, 0.9496, 0.4581, 0.9999, 0.5193, 0.9999, 0.5193, 0.9496, 0.2212, 0.05047, 0.2199, 0.08674, 0.3521, 0.1364, 0.356, 0.07632, 0.4235, 0.5478, 0.4233, 0.501, 0.366, 0.5123, 0.3616, 0.5532, 0.2328, 0.4643, 0.2268, 0.5431, 0.366, 0.5123, 0.3569, 0.4667, 0.1522, 0.9496, 0.1522, 0.9999, 0.2746, 0.9999, 0.2746, 0.9496, 0.6085, 0.1992, 0.6011, 0.1982, 0.5779, 0.3119, 0.6028, 0.3034, 0.07098, 0.3706, 0.1146, 0.3591, 0.09913, 0.3179, 0.05597, 0.319, 0.5638, 0.1881, 0.4959, 0.3074, 0.5779, 0.3119, 0.6011, 0.1982, 0.4581, 0.7486, 0.4581, 0.7989, 0.5193, 0.7989, 0.5193, 0.7486, 0.2465, 0.1782, 0.213, 0.3016, 0.3595, 0.3065, 0.379, 0.2169, 0.1522, 0.7486, 0.1522, 0.7989, 0.2746, 0.7989, 0.2746, 0.7486, 0.3616, 0.5532, 0.366, 0.5123, 0.2268, 0.5431, 0.2252, 0.5647, 0.1563, 0.06374, 0.1578, 0.1034, 0.2199, 0.08674, 0.2212, 0.05047, 0.1671, 0.4751, 0.157, 0.5411, 0.2268, 0.5431, 0.2328, 0.4643, 0.09102, 0.9496, 0.09103, 0.9999, 0.1522, 0.9999, 0.1522, 0.9496, 0.1941, 0.2026, 0.1583, 0.3116, 0.213, 0.3016, 0.2465, 0.1782, 0.09102, 0.7486, 0.09101, 0.7989, 0.1522, 0.7989, 0.1522, 0.7486, 0.4115, 0.06293, 0.3951, 0.1121, 0.4468, 0.08545, 0.4707, 0.05519, 0.4118, 0.4533, 0.4233, 0.501, 0.4718, 0.5, 0.478, 0.4568, 0.3358, 0.9496, 0.3358, 0.9999, 0.3969, 0.9999, 0.3969, 0.9496, 0.5131, 0.5401, 0.4998, 0.5051, 0.4718, 0.5, 0.4805, 0.5387, 0.4264, 0.2024, 0.398, 0.3027, 0.436, 0.2981, 0.4759, 0.1844, 0.3358, 0.7486, 0.3358, 0.7989, 0.3969, 0.7989, 0.3969, 0.7486, 0.6274, 0.3632, 0.6018, 0.3678, 0.6006, 0.4125, 0.6274, 0.4154, 0.4829, 0.3596, 0.5437, 0.4107, 0.6006, 0.4125, 0.6018, 0.3678, 0.2254, 0.3446, 0.2406, 0.3911, 0.3591, 0.4076, 0.3598, 0.3563, 0.07092, 0.486, 0.098, 0.4828, 0.1028, 0.4139, 0.07026, 0.4244, 0.4581, 0.6481, 0.4581, 0.6984, 0.5193, 0.6984, 0.5193, 0.6481, 0.1522, 0.6481, 0.1522, 0.6984, 0.2746, 0.6984, 0.2746, 0.6481, 0.176, 0.3718, 0.1702, 0.4223, 0.2406, 0.3911, 0.2254, 0.3446, 0.09102, 0.6481, 0.09102, 0.6984, 0.1522, 0.6984, 0.1522, 0.6481, 0.3968, 0.3533, 0.4246, 0.4055, 0.4851, 0.4072, 0.4328, 0.3684, 0.3358, 0.6481, 0.3358, 0.6984, 0.3969, 0.6984, 0.3969, 0.6481, 0.05597, 0.319, 0.09913, 0.3179, 0.1377, 0.2154, 0.07035, 0.2098, 0.4581, 0.7989, 0.4581, 0.8994, 0.5193, 0.8994, 0.5193, 0.7989, 0.1522, 0.7989, 0.1522, 0.8994, 0.2746, 0.8994, 0.2746, 0.7989, 0.6332, 0.1344, 0.6254, 0.1327, 0.6011, 0.1982, 0.6085, 0.1992, 0.5499, 0.1343, 0.5638, 0.1881, 0.6011, 0.1982, 0.6254, 0.1327, 0.2259, 0.136, 0.2465, 0.1782, 0.379, 0.2169, 0.3636, 0.1762, 0.09101, 0.7989, 0.09101, 0.8994, 0.1522, 0.8994, 0.1522, 0.7989, 0.1724, 0.1611, 0.1941, 0.2026, 0.2465, 0.1782, 0.2259, 0.136, 0.3358, 0.7989, 0.3358, 0.8994, 0.3969, 0.8994, 0.3969, 0.7989, 0.4133, 0.1572, 0.4264, 0.2024, 0.4759, 0.1844, 0.4651, 0.1347, 0.5095, 0.05826, 0.4885, 0.08312, 0.5333, 0.08212, 0.5486, 0.06228, 0.5089, 0.4584, 0.4998, 0.5051, 0.5355, 0.5118, 0.5412, 0.4608, 0.4275, 0.9496, 0.4275, 0.9999, 0.4581, 0.9999, 0.4581, 0.9496, 0.5083, 0.1934, 0.4636, 0.2995, 0.4959, 0.3074, 0.5638, 0.1881, 0.4275, 0.7486, 0.4275, 0.7989, 0.4581, 0.7989, 0.4581, 0.7486, 0.6205, 0.5317, 0.6179, 0.526, 0.5355, 0.5118, 0.5477, 0.539, 0.4613, 0.3722, 0.5146, 0.4094, 0.5437, 0.4107, 0.4829, 0.3596, 0.4275, 0.6481, 0.4275, 0.6984, 0.4581, 0.6984, 0.4581, 0.6481, 0.4275, 0.7989, 0.4275, 0.8994, 0.4581, 0.8994, 0.4581, 0.7989, 0.5012, 0.1437, 0.5083, 0.1934, 0.5638, 0.1881, 0.5499, 0.1343, 0.07026, 0.4244, 0.1028, 0.4139, 0.1146, 0.3591, 0.07098, 0.3706, 0.4581, 0.6984, 0.4581, 0.7486, 0.5193, 0.7486, 0.5193, 0.6984, 0.1522, 0.6984, 0.1522, 0.7486, 0.2746, 0.7486, 0.2746, 0.6984, 0.09102, 0.6984, 0.09102, 0.7486, 0.1522, 0.7486, 0.1522, 0.6984, 0.3358, 0.6984, 0.3358, 0.7486, 0.3969, 0.7486, 0.3969, 0.6984, 0.6028, 0.3034, 0.5779, 0.3119, 0.6018, 0.3678, 0.6274, 0.3632, 0.4959, 0.3074, 0.4829, 0.3596, 0.6018, 0.3678, 0.5779, 0.3119, 0.213, 0.3016, 0.2254, 0.3446, 0.3598, 0.3563, 0.3595, 0.3065, 0.1583, 0.3116, 0.176, 0.3718, 0.2254, 0.3446, 0.213, 0.3016, 0.398, 0.3027, 0.3968, 0.3533, 0.4328, 0.3684, 0.436, 0.2981, 0.4275, 0.6984, 0.4275, 0.7486, 0.4581, 0.7486, 0.4581, 0.6984, 0.4613, 0.3722, 0.4631, 0.3354, 0.4574, 0.3351, 0.4328, 0.3684, 0.4667, 0.327, 0.4631, 0.3354, 0.4693, 0.3361, 0.4723, 0.3297, 0.4959, 0.3074, 0.4723, 0.3297, 0.4693, 0.3361, 0.4829, 0.3596, 0.4328, 0.3684, 0.4574, 0.3351, 0.4607, 0.3255, 0.436, 0.2981, 0.4636, 0.2995, 0.4667, 0.327, 0.4723, 0.3297, 0.4959, 0.3074, 0.07035, 0.2098, 0.1377, 0.2154, 0.1171, 0.1743, 0.06328, 0.1611, 0.4581, 0.8994, 0.4581, 0.9496, 0.5193, 0.9496, 0.5193, 0.8994, 0.1522, 0.8994, 0.1522, 0.9496, 0.2746, 0.9496, 0.2746, 0.8994, 0.09101, 0.8994, 0.09102, 0.9496, 0.1522, 0.9496, 0.1522, 0.8994, 0.3358, 0.8994, 0.3358, 0.9496, 0.3969, 0.9496, 0.3969, 0.8994, 0.6336, 0.07932, 0.6233, 0.07924, 0.6254, 0.1327, 0.6332, 0.1344, 0.5333, 0.08212, 0.5499, 0.1343, 0.6254, 0.1327, 0.6233, 0.07924, 0.2199, 0.08674, 0.2259, 0.136, 0.3636, 0.1762, 0.3521, 0.1364, 0.1578, 0.1034, 0.1724, 0.1611, 0.2259, 0.136, 0.2199, 0.08674, 0.3951, 0.1121, 0.4133, 0.1572, 0.4651, 0.1347, 0.4468, 0.08545, 0.4275, 0.8994, 0.4275, 0.9496, 0.4581, 0.9496, 0.4581, 0.8994, 0.4885, 0.08312, 0.5012, 0.1437, 0.5499, 0.1343, 0.5333, 0.08212, 0.5477, 0.539, 0.5355, 0.5118, 0.4998, 0.5051, 0.5131, 0.5401, 0.4707, 0.05519, 0.4468, 0.08545, 0.4885, 0.08312, 0.5095, 0.05826, 0.478, 0.4568, 0.4718, 0.5, 0.4998, 0.5051, 0.5089, 0.4584, 0.3969, 0.9496, 0.3969, 0.9999, 0.4275, 0.9999, 0.4275, 0.9496, 0.4759, 0.1844, 0.436, 0.2981, 0.4636, 0.2995, 0.5083, 0.1934, 0.3969, 0.7486, 0.3969, 0.7989, 0.4275, 0.7989, 0.4275, 0.7486, 0.4328, 0.3684, 0.4851, 0.4072, 0.5146, 0.4094, 0.4613, 0.3722, 0.3969, 0.6481, 0.3969, 0.6984, 0.4275, 0.6984, 0.4275, 0.6481, 0.3969, 0.7989, 0.3969, 0.8994, 0.4275, 0.8994, 0.4275, 0.7989, 0.4651, 0.1347, 0.4759, 0.1844, 0.5083, 0.1934, 0.5012, 0.1437, 0.3969, 0.6984, 0.3969, 0.7486, 0.4275, 0.7486, 0.4275, 0.6984, 0.4829, 0.3596, 0.4693, 0.3361, 0.4631, 0.3354, 0.4613, 0.3722, 0.4607, 0.3255, 0.4574, 0.3351, 0.4631, 0.3354, 0.4667, 0.327, 0.436, 0.2981, 0.4607, 0.3255, 0.4667, 0.327, 0.4636, 0.2995, 0.3969, 0.8994, 0.3969, 0.9496, 0.4275, 0.9496, 0.4275, 0.8994, 0.4468, 0.08545, 0.4651, 0.1347, 0.5012, 0.1437, 0.4885, 0.08312, 0.4805, 0.5387, 0.4718, 0.5, 0.4233, 0.501, 0.4235, 0.5478, 0.356, 0.07632, 0.3521, 0.1364, 0.3951, 0.1121, 0.4115, 0.06293, 0.3569, 0.4667, 0.366, 0.5123, 0.4233, 0.501, 0.4118, 0.4533, 0.2746, 0.9496, 0.2746, 0.9999, 0.3358, 0.9999, 0.3358, 0.9496, 0.379, 0.2169, 0.3595, 0.3065, 0.398, 0.3027, 0.4264, 0.2024, 0.2746, 0.7486, 0.2746, 0.7989, 0.3358, 0.7989, 0.3358, 0.7486, 0.3598, 0.3563, 0.3591, 0.4076, 0.4246, 0.4055, 0.3968, 0.3533, 0.2746, 0.6481, 0.2746, 0.6984, 0.3358, 0.6984, 0.3358, 0.6481, 0.2746, 0.7989, 0.2746, 0.8994, 0.3358, 0.8994, 0.3358, 0.7989, 0.3636, 0.1762, 0.379, 0.2169, 0.4264, 0.2024, 0.4133, 0.1572, 0.2746, 0.6984, 0.2746, 0.7486, 0.3358, 0.7486, 0.3358, 0.6984, 0.3595, 0.3065, 0.3598, 0.3563, 0.3968, 0.3533, 0.398, 0.3027, 0.2746, 0.8994, 0.2746, 0.9496, 0.3358, 0.9496, 0.3358, 0.8994, 0.3521, 0.1364, 0.3636, 0.1762, 0.4133, 0.1572, 0.3951, 0.1121, 0.6274, 0.4154, 0.6006, 0.4125, 0.6102, 0.4662, 0.6273, 0.4705, 0.5437, 0.4107, 0.5412, 0.4608, 0.6102, 0.4662, 0.6006, 0.4125, 0.2406, 0.3911, 0.2328, 0.4643, 0.3569, 0.4667, 0.3591, 0.4076, 0.1702, 0.4223, 0.1671, 0.4751, 0.2328, 0.4643, 0.2406, 0.3911, 0.4246, 0.4055, 0.4118, 0.4533, 0.478, 0.4568, 0.4851, 0.4072, 0.06802, 0.544, 0.08974, 0.5439, 0.098, 0.4828, 0.07092, 0.486, 0.4581, 0.5979, 0.4581, 0.6481, 0.5193, 0.6481, 0.5193, 0.5979, 0.1522, 0.5979, 0.1522, 0.6481, 0.2746, 0.6481, 0.2746, 0.5979, 0.09103, 0.5979, 0.09102, 0.6481, 0.1522, 0.6481, 0.1522, 0.5979, 0.3358, 0.5979, 0.3358, 0.6481, 0.3969, 0.6481, 0.3969, 0.5979, 0.5146, 0.4094, 0.5089, 0.4584, 0.5412, 0.4608, 0.5437, 0.4107, 0.4275, 0.5979, 0.4275, 0.6481, 0.4581, 0.6481, 0.4581, 0.5979, 0.4851, 0.4072, 0.478, 0.4568, 0.5089, 0.4584, 0.5146, 0.4094, 0.3969, 0.5979, 0.3969, 0.6481, 0.4275, 0.6481, 0.4275, 0.5979, 0.3591, 0.4076, 0.3569, 0.4667, 0.4118, 0.4533, 0.4246, 0.4055, 0.2746, 0.5979, 0.2746, 0.6481, 0.3358, 0.6481, 0.3358, 0.5979, 0.2252, 0.5647, 0.2268, 0.5431, 0.157, 0.5411, 0.1571, 0.5627, 0.09108, 0.08099, 0.09543, 0.126, 0.1578, 0.1034, 0.1563, 0.06374, 0.098, 0.4828, 0.08974, 0.5439, 0.157, 0.5411, 0.1671, 0.4751, 0.02984, 0.9496, 0.02985, 0.9999, 0.09103, 0.9999, 0.09102, 0.9496, 0.1377, 0.2154, 0.09913, 0.3179, 0.1583, 0.3116, 0.1941, 0.2026, 0.02984, 0.7486, 0.0001083, 0.7989, 0.09101, 0.7989, 0.09102, 0.7486, 0.1146, 0.3591, 0.1028, 0.4139, 0.1702, 0.4223, 0.176, 0.3718, 0.02984, 0.6481, 0.02984, 0.6984, 0.09102, 0.6984, 0.09102, 0.6481, 0.0001083, 0.7989, 0.0001132, 0.8994, 0.09101, 0.8994, 0.09101, 0.7989, 0.1171, 0.1743, 0.1377, 0.2154, 0.1941, 0.2026, 0.1724, 0.1611, 0.02984, 0.6984, 0.02984, 0.7486, 0.09102, 0.7486, 0.09102, 0.6984, 0.09913, 0.3179, 0.1146, 0.3591, 0.176, 0.3718, 0.1583, 0.3116, 0.0001132, 0.8994, 0.02984, 0.9496, 0.09102, 0.9496, 0.09101, 0.8994, 0.09543, 0.126, 0.1171, 0.1743, 0.1724, 0.1611, 0.1578, 0.1034, 0.1028, 0.4139, 0.098, 0.4828, 0.1671, 0.4751, 0.1702, 0.4223, 0.02985, 0.5979, 0.02984, 0.6481, 0.09102, 0.6481, 0.09103, 0.5979, 0.564, 0.04253, 0.5486, 0.06228, 0.626, 0.07011, 0.6287, 0.06096, 0.6449, 0.4746, 0.6273, 0.4705, 0.6238, 0.5277, 0.6298, 0.5294, 0.1571, 0.5841, 0.1571, 0.5627, 0.09057, 0.5649, 0.09122, 0.586, 0.006915, 0.1468, 0.06328, 0.1611, 0.05416, 0.1089, 0.01314, 0.09132, 0.2233, 0.01242, 0.2212, 0.05047, 0.356, 0.07632, 0.3591, 0.0001083, 0.4243, 0.5976, 0.4235, 0.5478, 0.3616, 0.5532, 0.357, 0.5976, 0.6484, 0.1922, 0.6085, 0.1992, 0.6028, 0.3034, 0.6544, 0.3047, 0.02663, 0.3802, 0.07098, 0.3706, 0.05597, 0.319, 0.01095, 0.3185, 0.357, 0.5976, 0.3616, 0.5532, 0.2252, 0.5647, 0.2238, 0.5863, 0.1554, 0.02281, 0.1563, 0.06374, 0.2212, 0.05047, 0.2233, 0.01242, 0.4294, 0.008591, 0.4115, 0.06293, 0.4707, 0.05519, 0.4978, 0.02344, 0.5265, 0.5806, 0.5131, 0.5401, 0.4805, 0.5387, 0.4924, 0.5904, 0.6572, 0.3625, 0.6274, 0.3632, 0.6274, 0.4154, 0.6562, 0.4187, 0.04513, 0.4889, 0.07092, 0.486, 0.07026, 0.4244, 0.03771, 0.4339, 0.01095, 0.3185, 0.05597, 0.319, 0.07035, 0.2098, 0.0001083, 0.2107, 0.6419, 0.1339, 0.6332, 0.1344, 0.6085, 0.1992, 0.6484, 0.1922, 0.5313, 0.03283, 0.5095, 0.05826, 0.5486, 0.06228, 0.564, 0.04253, 0.6233, 0.5374, 0.6205, 0.5317, 0.5477, 0.539, 0.5598, 0.5678, 0.03771, 0.4339, 0.07026, 0.4244, 0.07098, 0.3706, 0.02663, 0.3802, 0.6544, 0.3047, 0.6028, 0.3034, 0.6274, 0.3632, 0.6572, 0.3625, 0.0001083, 0.2107, 0.07035, 0.2098, 0.06328, 0.1611, 0.006915, 0.1468, 0.6423, 0.07942, 0.6336, 0.07932, 0.6332, 0.1344, 0.6419, 0.1339, 0.5598, 0.5678, 0.5477, 0.539, 0.5131, 0.5401, 0.5265, 0.5806, 0.4978, 0.02344, 0.4707, 0.05519, 0.5095, 0.05826, 0.5313, 0.03283, 0.4924, 0.5904, 0.4805, 0.5387, 0.4235, 0.5478, 0.4243, 0.5976, 0.3591, 0.0001083, 0.356, 0.07632, 0.4115, 0.06293, 0.4294, 0.008591, 0.6562, 0.4187, 0.6274, 0.4154, 0.6273, 0.4705, 0.6449, 0.4746, 0.0463, 0.5448, 0.06802, 0.544, 0.07092, 0.486, 0.04513, 0.4889, 0.2238, 0.5863, 0.2252, 0.5647, 0.1571, 0.5627, 0.1571, 0.5841, 0.08772, 0.03587, 0.09108, 0.08099, 0.1563, 0.06374, 0.1554, 0.02281])
me_cube_004.materials.append(mat_material)
me_cube_004.use_remesh_preserve_volume = False
me_cube_004.use_remesh_preserve_attributes = False
me_cube_004.use_mirror_vertex_groups = False
me_cube_004.update()
me_cube = bpy.data.meshes.new('Cube')
me_cube.from_pydata([(0.1456, -0.08004, -0.9693), (0.1456, 0.07963, -0.9693), (0.3297, 0.07963, -0.9481), (0.3297, -0.08004, -0.9481), (-0.1857, -0.1007, 0.1945), (-0.154, 0.08157, 0.192), (0.05664, 0.102, 0.3597), (0.02232, -0.1095, 0.3305), (-0.1058, 0.1048, 0.2262), (0.01651, 0.119, 0.3242), (0.2958, 0.09703, -0.9722), (0.1795, 0.09703, -0.9451), (-0.002159, -0.1293, 0.3317), (-0.1305, -0.1302, 0.1706), (0.1795, -0.09744, -0.9451), (0.2958, -0.09744, -0.9722), (-0.2011, -0.0589, 0.1809), (-0.1795, 0.04574, 0.1791), (0.09812, 0.04153, -0.9911), (0.1038, -0.05362, -0.986), (0.06232, 0.05536, 0.3651), (0.02704, -0.0648, 0.3427), (0.3431, -0.04789, -0.9385), (0.3431, 0.04748, -0.9385), (0.1663, 0.05827, -0.9545), (0.1663, -0.05869, -0.9545), (0.3089, 0.05827, -0.9629), (0.3089, -0.05869, -0.9629), (-0.04905, 0.04069, 0.5151), (-0.04772, -0.06005, 0.5153), (-0.1829, 0.04812, 0.4442), (-0.1713, -0.1043, 0.3582), (-0.07944, 0.1238, 0.2486), (0.2004, 0.09703, -0.9302), (-0.1053, -0.1335, 0.1913), (0.2004, -0.09744, -0.9302), (0.1919, -0.05869, -0.9362), (0.1919, 0.05827, -0.9362), (-0.1313, -0.07948, 0.4635), (-0.1619, 0.03173, 0.5308), (-0.1081, -0.09589, -0.07833), (-0.08375, 0.08112, -0.08025), (0.1103, 0.08797, 0.0825), (0.1525, -0.08628, 0.0907), (-0.03894, 0.103, -0.04844), (0.07167, 0.1051, 0.0497), (0.07506, -0.1362, 0.0518), (-0.0578, -0.1225, -0.09095), (-0.123, -0.05632, -0.09099), (-0.1064, 0.04615, -0.09238), (0.1282, 0.05351, 0.08524), (0.157, -0.04397, 0.1029), (-0.02415, 0.1088, -0.02418), (-0.02627, -0.1394, -0.07167), (0.05168, 0.08024, -0.6053), (0.2338, 0.07788, -0.459), (0.239, -0.08652, -0.4637), (0.09005, 0.09946, -0.578), (0.1979, 0.09517, -0.4867), (0.2098, -0.1218, -0.488), (0.08232, -0.1077, -0.5954), (0.03069, -0.05387, -0.6023), (0.03147, 0.04453, -0.6096), (0.2551, 0.04995, -0.4544), (0.2535, -0.05128, -0.4542), (0.1024, 0.09667, -0.5571), (0.1119, -0.1231, -0.5787), (0.04173, -0.08653, -0.6045), (0.339, -0.09675, -0.9398), (0.3545, -0.06544, -0.9315), (0.1605, -0.1069, 0.1099), (0.179, -0.06818, 0.1176), (0.2659, -0.1009, -0.445), (0.2827, -0.06656, -0.437)], [], [(62, 54, 1, 18), (58, 55, 2, 10), (43, 56, 72, 70), (60, 67, 0, 14), (26, 10, 2, 23), (30, 8, 5, 17), (54, 57, 11, 1), (65, 58, 10, 33), (56, 59, 15, 3), (66, 60, 14, 35), (18, 1, 11, 24), (37, 33, 10, 26), (20, 6, 9, 28), (39, 32, 8, 30), (67, 61, 19, 0), (61, 62, 18, 19), (55, 63, 23, 2), (63, 64, 22, 23), (15, 27, 22, 3), (27, 26, 23, 22), (13, 31, 16, 4), (31, 30, 17, 16), (0, 19, 25, 14), (19, 18, 24, 25), (35, 36, 27, 15), (36, 37, 26, 27), (7, 21, 29, 12), (21, 20, 28, 29), (34, 38, 31, 13), (38, 39, 30, 31), (57, 65, 33, 11), (59, 66, 35, 15), (24, 11, 33, 37), (28, 9, 32, 39), (14, 25, 36, 35), (25, 24, 37, 36), (12, 29, 38, 34), (29, 28, 39, 38), (17, 5, 41, 49), (9, 6, 42, 45), (21, 7, 43, 51), (13, 4, 40, 47), (5, 8, 44, 41), (32, 9, 45, 52), (7, 12, 46, 43), (34, 13, 47, 53), (4, 16, 48, 40), (16, 17, 49, 48), (6, 20, 50, 42), (20, 21, 51, 50), (8, 32, 52, 44), (12, 34, 53, 46), (49, 41, 54, 62), (45, 42, 55, 58), (64, 51, 71, 73), (47, 40, 67, 60), (41, 44, 57, 54), (52, 45, 58, 65), (43, 46, 59, 56), (53, 47, 60, 66), (40, 48, 61, 67), (48, 49, 62, 61), (42, 50, 63, 55), (50, 51, 64, 63), (44, 52, 65, 57), (46, 53, 66, 59), (73, 72, 68, 69), (71, 70, 72, 73), (51, 43, 70, 71), (22, 64, 73, 69), (3, 22, 69, 68), (56, 3, 68, 72)])
_uv = me_cube.uv_layers.new(name='UVMap')
_uv.uv.foreach_set('vector', [0.7289, 0.5019, 0.6994, 0.4892, 0.7937, 0.2133, 0.8457, 0.2137, 0.5623, 0.4953, 0.5281, 0.4952, 0.6538, 0.1699, 0.681, 0.1757, 0.2821, 0.7292, 0.3851, 0.4279, 0.4004, 0.4449, 0.2953, 0.7266, 0.2932, 0.3118, 0.2647, 0.2949, 0.4196, 0.1095, 0.4376, 0.1303, 0.6702, 0.1457, 0.681, 0.1757, 0.6538, 0.1699, 0.6297, 0.1552, 0.2303, 0.9329, 0.3505, 0.9413, 0.3807, 0.9665, 0.394, 0.9999, 0.6994, 0.4892, 0.6597, 0.4875, 0.7601, 0.2116, 0.7937, 0.2133, 0.6439, 0.4937, 0.5623, 0.4953, 0.681, 0.1757, 0.7401, 0.2089, 0.3851, 0.4279, 0.3645, 0.4082, 0.4981, 0.1646, 0.5153, 0.181, 0.3097, 0.3279, 0.2932, 0.3118, 0.4376, 0.1303, 0.4494, 0.1424, 0.8457, 0.2137, 0.7937, 0.2133, 0.7601, 0.2116, 0.7845, 0.1874, 0.7577, 0.178, 0.7401, 0.2089, 0.681, 0.1757, 0.6702, 0.1457, 0.267, 0.8602, 0.2835, 0.8628, 0.2941, 0.8776, 0.2363, 0.887, 0.2256, 0.8996, 0.3369, 0.9251, 0.3505, 0.9413, 0.2303, 0.9329, 0.2647, 0.2949, 0.2424, 0.2844, 0.3998, 0.08682, 0.4196, 0.1095, 0.2424, 0.2844, 0.1785, 0.2334, 0.3948, 9.195e-05, 0.3998, 0.08682, 0.5281, 0.4952, 0.507, 0.4859, 0.6297, 0.1552, 0.6538, 0.1699, 0.507, 0.4859, 0.4499, 0.4621, 0.5488, 0.1892, 0.6297, 0.1552, 0.4981, 0.1646, 0.5225, 0.1576, 0.5488, 0.1892, 0.5153, 0.181, 0.5225, 0.1576, 0.6213, 0.107, 0.6297, 0.1552, 0.5488, 0.1892, 0.1415, 0.7953, 0.1739, 0.8724, 0.0887, 0.8213, 0.1133, 0.799, 0.1739, 0.8724, 0.2303, 0.9329, 9.195e-05, 0.8762, 0.0887, 0.8213, 0.4196, 0.1095, 0.3998, 0.08682, 0.4408, 0.1016, 0.4376, 0.1303, 0.3998, 0.08682, 0.3948, 9.195e-05, 0.4849, 0.003446, 0.4408, 0.1016, 0.4494, 0.1424, 0.4617, 0.1143, 0.5225, 0.1576, 0.4981, 0.1646, 0.4617, 0.1143, 0.5139, 0.01698, 0.6213, 0.107, 0.5225, 0.1576, 0.227, 0.8321, 0.2383, 0.841, 0.2241, 0.8804, 0.2161, 0.8337, 0.2383, 0.841, 0.267, 0.8602, 0.2363, 0.887, 0.2241, 0.8804, 0.1575, 0.7999, 0.2057, 0.8868, 0.1739, 0.8724, 0.1415, 0.7953, 0.2057, 0.8868, 0.2256, 0.8996, 0.2303, 0.9329, 0.1739, 0.8724, 0.6597, 0.4875, 0.6439, 0.4937, 0.7401, 0.2089, 0.7601, 0.2116, 0.3645, 0.4082, 0.3097, 0.3279, 0.4494, 0.1424, 0.4981, 0.1646, 0.7845, 0.1874, 0.7601, 0.2116, 0.7401, 0.2089, 0.7577, 0.178, 0.2363, 0.887, 0.2941, 0.8776, 0.3369, 0.9251, 0.2256, 0.8996, 0.4376, 0.1303, 0.4408, 0.1016, 0.4617, 0.1143, 0.4494, 0.1424, 0.4408, 0.1016, 0.4849, 0.003446, 0.5139, 0.01698, 0.4617, 0.1143, 0.2161, 0.8337, 0.2241, 0.8804, 0.2057, 0.8868, 0.1575, 0.7999, 0.2241, 0.8804, 0.2363, 0.887, 0.2256, 0.8996, 0.2057, 0.8868, 0.394, 0.9999, 0.3807, 0.9665, 0.5219, 0.8323, 0.5499, 0.8482, 0.2941, 0.8776, 0.2835, 0.8628, 0.365, 0.7856, 0.3928, 0.7928, 0.2383, 0.841, 0.227, 0.8321, 0.2821, 0.7292, 0.3045, 0.7439, 0.1415, 0.7953, 0.1133, 0.799, 0.1111, 0.6385, 0.1489, 0.6304, 0.3807, 0.9665, 0.3505, 0.9413, 0.4823, 0.8181, 0.5219, 0.8323, 0.3369, 0.9251, 0.2941, 0.8776, 0.3928, 0.7928, 0.4639, 0.8197, 0.227, 0.8321, 0.2161, 0.8337, 0.2341, 0.708, 0.2821, 0.7292, 0.1575, 0.7999, 0.1415, 0.7953, 0.1489, 0.6304, 0.1711, 0.6424, 0.1133, 0.799, 0.0887, 0.8213, 0.0831, 0.6275, 0.1111, 0.6385, 0.0887, 0.8213, 9.195e-05, 0.8762, 9.28e-05, 0.609, 0.0831, 0.6275, 0.2835, 0.8628, 0.267, 0.8602, 0.3482, 0.7708, 0.365, 0.7856, 0.267, 0.8602, 0.2383, 0.841, 0.3045, 0.7439, 0.3482, 0.7708, 0.3505, 0.9413, 0.3369, 0.9251, 0.4639, 0.8197, 0.4823, 0.8181, 0.2161, 0.8337, 0.1575, 0.7999, 0.1711, 0.6424, 0.2341, 0.708, 0.5499, 0.8482, 0.5219, 0.8323, 0.6994, 0.4892, 0.7289, 0.5019, 0.3928, 0.7928, 0.365, 0.7856, 0.5281, 0.4952, 0.5623, 0.4953, 0.4499, 0.4621, 0.3045, 0.7439, 0.2982, 0.7303, 0.4284, 0.4607, 0.1489, 0.6304, 0.1111, 0.6385, 0.2647, 0.2949, 0.2932, 0.3118, 0.5219, 0.8323, 0.4823, 0.8181, 0.6597, 0.4875, 0.6994, 0.4892, 0.4639, 0.8197, 0.3928, 0.7928, 0.5623, 0.4953, 0.6439, 0.4937, 0.2821, 0.7292, 0.2341, 0.708, 0.3645, 0.4082, 0.3851, 0.4279, 0.1711, 0.6424, 0.1489, 0.6304, 0.2932, 0.3118, 0.3097, 0.3279, 0.1111, 0.6385, 0.0831, 0.6275, 0.2424, 0.2844, 0.2647, 0.2949, 0.0831, 0.6275, 9.28e-05, 0.609, 0.1785, 0.2334, 0.2424, 0.2844, 0.365, 0.7856, 0.3482, 0.7708, 0.507, 0.4859, 0.5281, 0.4952, 0.3482, 0.7708, 0.3045, 0.7439, 0.4499, 0.4621, 0.507, 0.4859, 0.4823, 0.8181, 0.4639, 0.8197, 0.6439, 0.4937, 0.6597, 0.4875, 0.2341, 0.708, 0.1711, 0.6424, 0.3097, 0.3279, 0.3645, 0.4082, 0.4284, 0.4607, 0.4004, 0.4449, 0.5168, 0.197, 0.5335, 0.1985, 0.2982, 0.7303, 0.2953, 0.7266, 0.4004, 0.4449, 0.4284, 0.4607, 0.3045, 0.7439, 0.2821, 0.7292, 0.2953, 0.7266, 0.2982, 0.7303, 0.5488, 0.1892, 0.4499, 0.4621, 0.4284, 0.4607, 0.5335, 0.1985, 0.5153, 0.181, 0.5488, 0.1892, 0.5335, 0.1985, 0.5168, 0.197, 0.3851, 0.4279, 0.5153, 0.181, 0.5168, 0.197, 0.4004, 0.4449])
me_cube.materials.append(mat_material)
me_cube.use_remesh_preserve_volume = False
me_cube.use_remesh_preserve_attributes = False
me_cube.use_mirror_vertex_groups = False
me_cube.update()

# ---- objects
ob_cube_003 = bpy.data.objects.new('Cube.003', me_cube_008)
ob_cube_002 = bpy.data.objects.new('Cube.002', me_cube_007)
ob_cube_001 = bpy.data.objects.new('Cube.001', me_cube_006)
ob_cube = bpy.data.objects.new('Cube', me_cube_005)
ob_base = bpy.data.objects.new('base', me_cube_004)
ob_crystal02 = bpy.data.objects.new('crystal02', me_cube)

# ---- transforms, parenting, visibility, modifiers, constraints
ob_cube_003.location = (0.08122, -0.3091, 0.505)
ob_cube_003.lineart.crease_threshold = 0.0
ob_cube_002.location = (-0.04717, 0.3965, 0.3822)
ob_cube_002.lineart.crease_threshold = 0.0
ob_cube_001.location = (0.2812, 0.2774, 0.3313)
ob_cube_001.lineart.crease_threshold = 0.0
ob_cube.location = (0.4008, 0.0, 0.9195)
ob_cube.lineart.crease_threshold = 0.0
ob_base.location = (0.2462, 0.0, 0.0)
ob_base.rotation_euler = (0.0, -0.0, 1.571)
ob_base.scale = (0.7954, 0.6644, 1.0)
ob_base.lineart.crease_threshold = 0.0
ob_crystal02.location = (-0.1657, 1.34e-08, 0.9102)
ob_crystal02.lineart.crease_threshold = 0.0

# ---- collection membership
col_collection_11.objects.link(ob_cube_003)
col_collection_11.objects.link(ob_cube_002)
col_collection_11.objects.link(ob_cube_001)
col_collection_11.objects.link(ob_cube)
col_collection_11.objects.link(ob_base)
col_collection_11.objects.link(ob_crystal02)

# ---- scene / render settings (as saved in the file)
scene.frame_start = 1; scene.frame_end = 250; scene.frame_set(1)
scene.render.engine = 'BLENDER_EEVEE_NEXT'
scene.render.resolution_percentage = 50
scene.render.dither_intensity = 0.0
scene.cycles.use_denoising = False
scene.cycles.samples = 10
scene.cycles.sampling_pattern = 'TABULATED_SOBOL'
scene.cycles.light_sampling_threshold = 0.0
scene.cycles.use_adaptive_sampling = False
scene.cycles.use_light_tree = False
scene.cycles.blur_glossy = 0.0
scene.cycles.pixel_filter_type = 'GAUSSIAN'
scene.cycles.sample_clamp_indirect = 0.0
scene.view_settings.view_transform = 'Standard'
bpy.context.view_layer.update()

# ---- added for rendering (the .blend has no active camera and no usable light): camera, sun
cam_auto = bpy.data.cameras.new('AutoCamera')
cam_auto.lens = 50.0
cam_auto.sensor_width = 36.0
cam_auto.clip_end = 1000.0
ob_auto_camera = bpy.data.objects.new('AutoCamera', cam_auto)
scene.collection.objects.link(ob_auto_camera)
ob_auto_camera.location = (2.38668, -2.59717, 2.6204)
ob_auto_camera.rotation_euler = (1.09748, -7.21219e-08, 0.694738)
scene.camera = ob_auto_camera
light_auto_sun = bpy.data.lights.new('AutoSun', 'SUN')
light_auto_sun.energy = 3.0
light_auto_sun.angle = 0.0523599
ob_auto_sun = bpy.data.objects.new('AutoSun', light_auto_sun)
scene.collection.objects.link(ob_auto_sun)
ob_auto_sun.rotation_euler = (0.872665, 0.174533, 0.523599)
bpy.context.view_layer.update()
